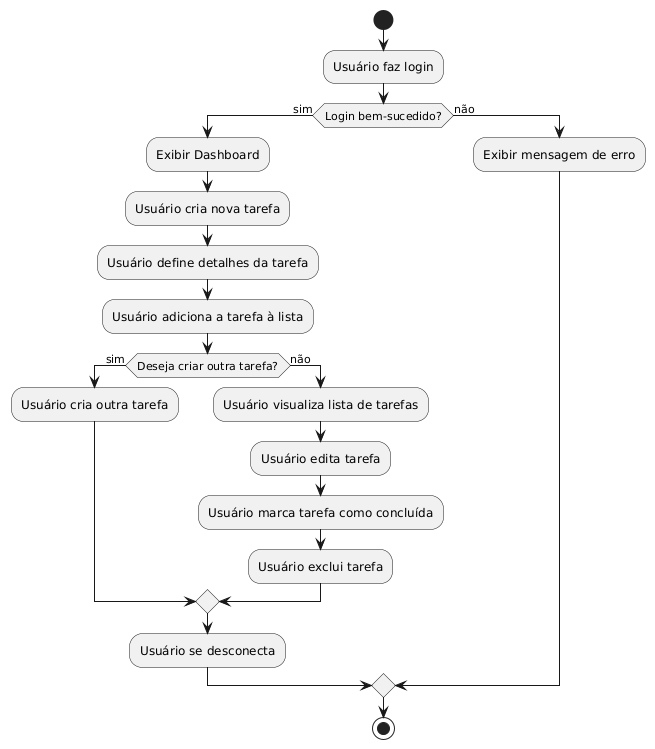

The diagram above was rendered by PlantUML. Its source (embedded in the PNG):
@startuml
start
:Usuário faz login;
if (Login bem-sucedido?) then (sim)
  :Exibir Dashboard;
  :Usuário cria nova tarefa;
  :Usuário define detalhes da tarefa;
  :Usuário adiciona a tarefa à lista;
  if (Deseja criar outra tarefa?) then (sim)
    :Usuário cria outra tarefa;
  else (não)
    :Usuário visualiza lista de tarefas;
    :Usuário edita tarefa;
    :Usuário marca tarefa como concluída;
    :Usuário exclui tarefa;
  endif
  :Usuário se desconecta;
else (não)
  :Exibir mensagem de erro;
endif
stop
@enduml